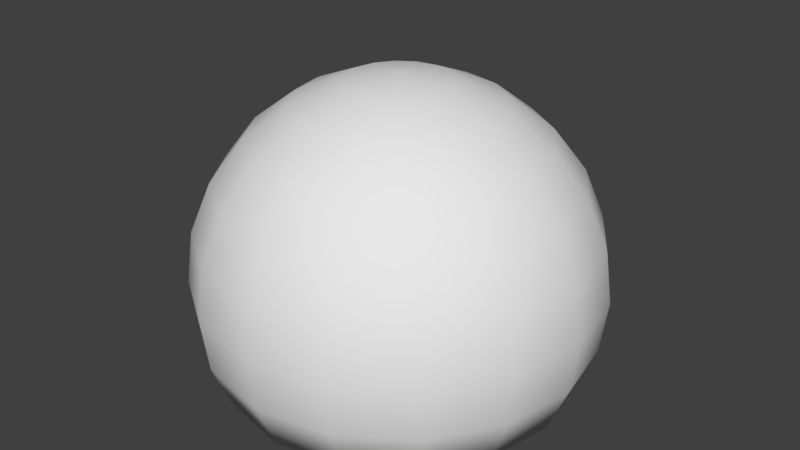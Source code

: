 # Source: congreso.blend  (saved by Blender 2.79.0; exported with 4.5.12 LTS)
import bpy
from mathutils import Matrix  # noqa: F401  (used for matrix-valued properties, if any)

bpy.ops.wm.read_factory_settings(use_empty=True)
scene = bpy.context.scene
scene.name = 'Scene'

# ---- collections
col_collection_1 = bpy.data.collections.new('Collection 1'); scene.collection.children.link(col_collection_1)

# ---- world
world_world = bpy.data.worlds.new('World'); scene.world = world_world
world_world.color = (0.05088, 0.05088, 0.05088)
world_world.use_sun_shadow = False
world_world.sun_shadow_jitter_overblur = 0.0
world_world.cycles.sampling_method = 'MANUAL'

# ---- meshes
me_sphere = bpy.data.meshes.new('Sphere')
me_sphere.from_pydata([(0.0, 0.7071, 0.7071), (0.0, 0.866, 0.5), (0.0, 0.9659, 0.2588), (0.0, 1.0, 7.55e-08), (0.0, 0.9659, -0.2588), (0.0, 0.866, -0.5), (0.09905, 0.2391, 0.9659), (0.1913, 0.4619, 0.866), (0.2706, 0.6533, 0.7071), (0.3314, 0.8001, 0.5), (0.3696, 0.8924, 0.2588), (0.3827, 0.9239, 7.55e-08), (0.3696, 0.8924, -0.2588), (0.3314, 0.8001, -0.5), (-2.754e-07, 1.141e-07, 1.0), (0.183, 0.183, 0.9659), (0.3536, 0.3536, 0.866), (0.5, 0.5, 0.7071), (0.6124, 0.6124, 0.5), (0.683, 0.683, 0.2588), (0.7071, 0.7071, 7.55e-08), (0.683, 0.683, -0.2588), (0.6124, 0.6124, -0.5), (0.2391, 0.09905, 0.9659), (0.4619, 0.1913, 0.866), (0.6533, 0.2706, 0.7071), (0.8001, 0.3314, 0.5), (0.8924, 0.3696, 0.2588), (0.9239, 0.3827, 7.55e-08), (0.8924, 0.3696, -0.2588), (0.8001, 0.3314, -0.5), (0.2588, 3.575e-07, 0.9659), (0.5, 3.426e-07, 0.866), (0.7071, 3.128e-07, 0.7071), (0.866, 2.681e-07, 0.5), (0.9659, 2.085e-07, 0.2588), (1.0, 2.383e-07, 7.55e-08), (0.9659, 2.681e-07, -0.2588), (0.866, 2.383e-07, -0.5), (0.2391, -0.09905, 0.9659), (0.4619, -0.1913, 0.866), (0.6533, -0.2706, 0.7071), (0.8001, -0.3314, 0.5), (0.8924, -0.3696, 0.2588), (0.9239, -0.3827, 7.55e-08), (0.8924, -0.3696, -0.2588), (0.8001, -0.3314, -0.5), (0.183, -0.183, 0.9659), (0.3536, -0.3536, 0.866), (0.5, -0.5, 0.7071), (0.6124, -0.6124, 0.5), (0.683, -0.683, 0.2588), (0.7071, -0.7071, 7.55e-08), (0.683, -0.683, -0.2588), (0.6124, -0.6124, -0.5), (0.09905, -0.2391, 0.9659), (0.1913, -0.4619, 0.866), (0.2706, -0.6533, 0.7071), (0.3314, -0.8001, 0.5), (0.3696, -0.8924, 0.2588), (0.3827, -0.9239, 7.55e-08), (0.3696, -0.8924, -0.2588), (0.3314, -0.8001, -0.5), (-6.707e-08, -0.2588, 0.9659), (-1.49e-07, -0.5, 0.866), (-1.937e-07, -0.7071, 0.7071), (-2.98e-07, -0.866, 0.5), (-4.47e-07, -0.9659, 0.2588), (-3.576e-07, -1.0, 7.55e-08), (-3.278e-07, -0.9659, -0.2588), (-3.874e-07, -0.866, -0.5), (-0.09905, -0.2391, 0.9659), (-0.1913, -0.4619, 0.866), (-0.2706, -0.6533, 0.7071), (-0.3314, -0.8001, 0.5), (-0.3696, -0.8924, 0.2588), (-0.3827, -0.9239, 7.55e-08), (-0.3696, -0.8924, -0.2588), (-0.3314, -0.8001, -0.5), (-0.183, -0.183, 0.9659), (-0.3536, -0.3536, 0.866), (-0.5, -0.5, 0.7071), (-0.6124, -0.6124, 0.5), (-0.683, -0.683, 0.2588), (-0.7071, -0.7071, 7.55e-08), (-0.683, -0.683, -0.2588), (-0.6124, -0.6124, -0.5), (-0.2391, -0.09905, 0.9659), (-0.4619, -0.1913, 0.866), (-0.6533, -0.2706, 0.7071), (-0.8001, -0.3314, 0.5), (-0.8924, -0.3696, 0.2588), (-0.9239, -0.3827, 7.55e-08), (-0.8924, -0.3696, -0.2588), (-0.8001, -0.3314, -0.5), (-0.2588, 4.841e-07, 0.9659), (-0.5, 5.959e-07, 0.866), (-0.7071, 7.002e-07, 0.7071), (-0.866, 8.045e-07, 0.5), (-0.9659, 9.535e-07, 0.2588), (-1.0, 8.939e-07, 7.55e-08), (-0.9659, 8.641e-07, -0.2588), (-0.866, 8.641e-07, -0.5), (-0.2391, 0.09905, 0.9659), (-0.4619, 0.1913, 0.866), (-0.6533, 0.2706, 0.7071), (-0.8001, 0.3314, 0.5), (-0.8924, 0.3696, 0.2588), (-0.9239, 0.3827, 7.55e-08), (-0.8924, 0.3696, -0.2588), (-0.8001, 0.3314, -0.5), (-0.183, 0.183, 0.9659), (-0.3536, 0.3536, 0.866), (-0.5, 0.5, 0.7071), (-0.6124, 0.6124, 0.5), (-0.683, 0.683, 0.2588), (-0.7071, 0.7071, 7.55e-08), (-0.683, 0.683, -0.2588), (-0.6124, 0.6124, -0.5), (-0.09905, 0.2391, 0.9659), (-0.1913, 0.4619, 0.866), (-0.2706, 0.6533, 0.7071), (-0.3314, 0.8001, 0.5), (-0.3696, 0.8924, 0.2588), (-0.3827, 0.9239, 7.55e-08), (-0.3696, 0.8924, -0.2588), (-0.3314, 0.8001, -0.5), (1.341e-07, 0.2588, 0.9659), (2.682e-07, 0.5, 0.866)], [], [(128, 127, 6, 7), (3, 2, 10, 11), (0, 128, 7, 8), (4, 3, 11, 12), (1, 0, 8, 9), (127, 14, 6), (5, 4, 12, 13), (2, 1, 9, 10), (12, 11, 20, 21), (9, 8, 17, 18), (6, 14, 15), (13, 12, 21, 22), (10, 9, 18, 19), (7, 6, 15, 16), (11, 10, 19, 20), (8, 7, 16, 17), (20, 19, 27, 28), (17, 16, 24, 25), (21, 20, 28, 29), (18, 17, 25, 26), (15, 14, 23), (22, 21, 29, 30), (19, 18, 26, 27), (16, 15, 23, 24), (23, 14, 31), (30, 29, 37, 38), (27, 26, 34, 35), (24, 23, 31, 32), (28, 27, 35, 36), (25, 24, 32, 33), (29, 28, 36, 37), (26, 25, 33, 34), (37, 36, 44, 45), (34, 33, 41, 42), (31, 14, 39), (38, 37, 45, 46), (35, 34, 42, 43), (32, 31, 39, 40), (36, 35, 43, 44), (33, 32, 40, 41), (40, 39, 47, 48), (44, 43, 51, 52), (41, 40, 48, 49), (45, 44, 52, 53), (42, 41, 49, 50), (39, 14, 47), (46, 45, 53, 54), (43, 42, 50, 51), (47, 14, 55), (54, 53, 61, 62), (51, 50, 58, 59), (48, 47, 55, 56), (52, 51, 59, 60), (49, 48, 56, 57), (53, 52, 60, 61), (50, 49, 57, 58), (57, 56, 64, 65), (61, 60, 68, 69), (58, 57, 65, 66), (55, 14, 63), (62, 61, 69, 70), (59, 58, 66, 67), (56, 55, 63, 64), (60, 59, 67, 68), (64, 63, 71, 72), (68, 67, 75, 76), (65, 64, 72, 73), (69, 68, 76, 77), (66, 65, 73, 74), (63, 14, 71), (70, 69, 77, 78), (67, 66, 74, 75), (74, 73, 81, 82), (71, 14, 79), (78, 77, 85, 86), (75, 74, 82, 83), (72, 71, 79, 80), (76, 75, 83, 84), (73, 72, 80, 81), (77, 76, 84, 85), (81, 80, 88, 89), (85, 84, 92, 93), (82, 81, 89, 90), (79, 14, 87), (86, 85, 93, 94), (83, 82, 90, 91), (80, 79, 87, 88), (84, 83, 91, 92), (91, 90, 98, 99), (88, 87, 95, 96), (92, 91, 99, 100), (89, 88, 96, 97), (93, 92, 100, 101), (90, 89, 97, 98), (87, 14, 95), (94, 93, 101, 102), (98, 97, 105, 106), (95, 14, 103), (102, 101, 109, 110), (99, 98, 106, 107), (96, 95, 103, 104), (100, 99, 107, 108), (97, 96, 104, 105), (101, 100, 108, 109), (108, 107, 115, 116), (105, 104, 112, 113), (109, 108, 116, 117), (106, 105, 113, 114), (103, 14, 111), (110, 109, 117, 118), (107, 106, 114, 115), (104, 103, 111, 112), (115, 114, 122, 123), (112, 111, 119, 120), (116, 115, 123, 124), (113, 112, 120, 121), (117, 116, 124, 125), (114, 113, 121, 122), (5, 13, 22, 30, 38, 46, 54, 62, 70, 78, 86, 94, 102, 110, 118, 126), (111, 14, 119), (118, 117, 125, 126), (125, 124, 3, 4), (122, 121, 0, 1), (119, 14, 127), (126, 125, 4, 5), (123, 122, 1, 2), (120, 119, 127, 128), (124, 123, 2, 3), (121, 120, 128, 0)])
me_sphere.polygons.foreach_set('use_smooth', [True] * 129)
_uv = me_sphere.uv_layers.new(name='UVMap')
_uv.uv.foreach_set('vector', [0.8156, 0.8468, 0.8252, 0.7765, 0.8485, 0.7765, 0.8606, 0.8468, 0.5724, 0.3054, 0.5121, 0.3034, 0.5121, 0.1913, 0.5724, 0.1893, 0.8082, 0.9073, 0.8156, 0.8468, 0.8606, 0.8468, 0.8719, 0.9073, 0.6306, 0.3034, 0.5724, 0.3054, 0.5724, 0.1893, 0.6306, 0.1913, 0.4539, 0.2976, 0.4017, 0.2884, 0.4017, 0.2063, 0.4539, 0.1971, 0.8252, 0.7765, 0.8365, 0.701, 0.8485, 0.7765, 0.6828, 0.2976, 0.6306, 0.3034, 0.6306, 0.1913, 0.6828, 0.1971, 0.5121, 0.3034, 0.4539, 0.2976, 0.4539, 0.1971, 0.5121, 0.1913, 0.6306, 0.1913, 0.5724, 0.1893, 0.5678, 0.08207, 0.6261, 0.0877, 0.4539, 0.1971, 0.4017, 0.2063, 0.3984, 0.1305, 0.4499, 0.1042, 0.8485, 0.7765, 0.8365, 0.701, 0.87, 0.765, 0.6828, 0.1971, 0.6306, 0.1913, 0.6261, 0.0877, 0.6788, 0.1042, 0.5121, 0.1913, 0.4539, 0.1971, 0.4499, 0.1042, 0.5077, 0.0877, 0.8606, 0.8468, 0.8485, 0.7765, 0.87, 0.765, 0.9022, 0.8246, 0.5724, 0.1893, 0.5121, 0.1913, 0.5077, 0.0877, 0.5678, 0.08207, 0.8719, 0.9073, 0.8606, 0.8468, 0.9022, 0.8246, 0.9307, 0.8759, 0.5678, 0.08207, 0.5077, 0.0877, 0.4994, 0.008428, 0.5592, 0.0, 0.9307, 0.8759, 0.9022, 0.8246, 0.934, 0.7836, 0.9756, 0.8178, 0.2253, 0.9916, 0.1654, 1.0, 0.1602, 0.9179, 0.2203, 0.9123, 0.4499, 0.1042, 0.3984, 0.1305, 0.3924, 0.07244, 0.4425, 0.03314, 0.87, 0.765, 0.8365, 0.701, 0.8865, 0.7437, 0.2819, 0.9669, 0.2253, 0.9916, 0.2203, 0.9123, 0.2774, 0.8958, 0.5077, 0.0877, 0.4499, 0.1042, 0.4425, 0.03314, 0.4994, 0.008428, 0.9022, 0.8246, 0.87, 0.765, 0.8865, 0.7437, 0.934, 0.7836, 0.8865, 0.7437, 0.8365, 0.701, 0.8954, 0.716, 0.2774, 0.8958, 0.2203, 0.9123, 0.2176, 0.8087, 0.2749, 0.8029, 0.1011, 0.9123, 0.04718, 0.8958, 0.04474, 0.8029, 0.09842, 0.8087, 0.934, 0.7836, 0.8865, 0.7437, 0.8954, 0.716, 0.9512, 0.73, 0.1602, 0.9179, 0.1011, 0.9123, 0.09842, 0.8087, 0.1574, 0.8107, 0.9756, 0.8178, 0.934, 0.7836, 0.9512, 0.73, 1.0, 0.742, 0.2203, 0.9123, 0.1602, 0.9179, 0.1574, 0.8107, 0.2176, 0.8087, 0.04718, 0.8958, 0.001986, 0.8695, 4.13e-08, 0.7937, 0.04474, 0.8029, 0.2176, 0.8087, 0.1574, 0.8107, 0.1574, 0.6946, 0.2176, 0.6966, 0.04474, 0.8029, 4.13e-08, 0.7937, 0.0, 0.7116, 0.04474, 0.7024, 0.8954, 0.716, 0.8365, 0.701, 0.8954, 0.686, 0.2749, 0.8029, 0.2176, 0.8087, 0.2176, 0.6966, 0.2749, 0.7024, 0.09842, 0.8087, 0.04474, 0.8029, 0.04474, 0.7024, 0.09842, 0.6966, 0.9512, 0.73, 0.8954, 0.716, 0.8954, 0.686, 0.9512, 0.672, 0.1574, 0.8107, 0.09842, 0.8087, 0.09842, 0.6966, 0.1574, 0.6946, 1.0, 0.742, 0.9512, 0.73, 0.9512, 0.672, 1.0, 0.6599, 0.9512, 0.672, 0.8954, 0.686, 0.8865, 0.6582, 0.934, 0.6183, 0.1574, 0.6946, 0.09842, 0.6966, 0.1011, 0.593, 0.1602, 0.5874, 1.0, 0.6599, 0.9512, 0.672, 0.934, 0.6183, 0.9756, 0.5841, 0.2176, 0.6966, 0.1574, 0.6946, 0.1602, 0.5874, 0.2203, 0.593, 0.04474, 0.7024, 0.0, 0.7116, 0.001986, 0.6358, 0.04718, 0.6095, 0.8954, 0.686, 0.8365, 0.701, 0.8865, 0.6582, 0.2749, 0.7024, 0.2176, 0.6966, 0.2203, 0.593, 0.2774, 0.6095, 0.09842, 0.6966, 0.04474, 0.7024, 0.04718, 0.6095, 0.1011, 0.593, 0.8865, 0.6582, 0.8365, 0.701, 0.87, 0.637, 0.2774, 0.6095, 0.2203, 0.593, 0.2253, 0.5138, 0.2819, 0.5385, 0.5718, 0.501, 0.6292, 0.5238, 0.6232, 0.5951, 0.5651, 0.5806, 0.934, 0.6183, 0.8865, 0.6582, 0.87, 0.637, 0.9022, 0.5773, 0.5118, 0.4947, 0.5718, 0.501, 0.5651, 0.5806, 0.5049, 0.577, 0.9756, 0.5841, 0.934, 0.6183, 0.9022, 0.5773, 0.9307, 0.5261, 0.2203, 0.593, 0.1602, 0.5874, 0.1654, 0.5053, 0.2253, 0.5138, 0.6292, 0.5238, 0.6801, 0.5614, 0.6753, 0.6196, 0.6232, 0.5951, 0.9307, 0.5261, 0.9022, 0.5773, 0.8606, 0.5551, 0.8719, 0.4947, 0.4467, 0.5846, 0.5049, 0.577, 0.5025, 0.6844, 0.4444, 0.6883, 0.6232, 0.5951, 0.6753, 0.6196, 0.6736, 0.6955, 0.6212, 0.6881, 0.87, 0.637, 0.8365, 0.701, 0.8485, 0.6255, 0.3944, 0.6029, 0.4467, 0.5846, 0.4444, 0.6883, 0.3924, 0.6959, 0.5651, 0.5806, 0.6232, 0.5951, 0.6212, 0.6881, 0.5628, 0.6843, 0.9022, 0.5773, 0.87, 0.637, 0.8485, 0.6255, 0.8606, 0.5551, 0.5049, 0.577, 0.5651, 0.5806, 0.5628, 0.6843, 0.5025, 0.6844, 0.8606, 0.5551, 0.8485, 0.6255, 0.8252, 0.6255, 0.8156, 0.5551, 0.5025, 0.6844, 0.5628, 0.6843, 0.5651, 0.7963, 0.5049, 0.8004, 0.8719, 0.4947, 0.8606, 0.5551, 0.8156, 0.5551, 0.8082, 0.4947, 0.4444, 0.6883, 0.5025, 0.6844, 0.5049, 0.8004, 0.4467, 0.8004, 0.6212, 0.6881, 0.6736, 0.6955, 0.6753, 0.7775, 0.6232, 0.7885, 0.8485, 0.6255, 0.8365, 0.701, 0.8252, 0.6255, 0.3924, 0.6959, 0.4444, 0.6883, 0.4467, 0.8004, 0.3944, 0.7964, 0.5628, 0.6843, 0.6212, 0.6881, 0.6232, 0.7885, 0.5651, 0.7963, 0.6232, 0.7885, 0.6753, 0.7775, 0.6801, 0.8532, 0.6292, 0.8812, 0.8252, 0.6255, 0.8365, 0.701, 0.8037, 0.637, 0.3944, 0.7964, 0.4467, 0.8004, 0.4533, 0.9038, 0.4004, 0.8891, 0.5651, 0.7963, 0.6232, 0.7885, 0.6292, 0.8812, 0.5718, 0.8997, 0.8156, 0.5551, 0.8252, 0.6255, 0.8037, 0.637, 0.774, 0.5773, 0.5049, 0.8004, 0.5651, 0.7963, 0.5718, 0.8997, 0.5118, 0.9074, 0.8082, 0.4947, 0.8156, 0.5551, 0.774, 0.5773, 0.7494, 0.5261, 0.4467, 0.8004, 0.5049, 0.8004, 0.5118, 0.9074, 0.4533, 0.9038, 0.7494, 0.5261, 0.774, 0.5773, 0.7422, 0.6183, 0.7044, 0.5841, 0.4533, 0.9038, 0.5118, 0.9074, 0.522, 0.9892, 0.4632, 0.9828, 0.9196, 0.02912, 0.9705, 0.06669, 0.9657, 0.1249, 0.9137, 0.1004, 0.8037, 0.637, 0.8365, 0.701, 0.7872, 0.6582, 0.4004, 0.8891, 0.4533, 0.9038, 0.4632, 0.9828, 0.4092, 0.9599, 0.8622, 0.006371, 0.9196, 0.02912, 0.9137, 0.1004, 0.8556, 0.0859, 0.774, 0.5773, 0.8037, 0.637, 0.7872, 0.6582, 0.7422, 0.6183, 0.8022, 0.0, 0.8622, 0.006371, 0.8556, 0.0859, 0.7954, 0.08234, 0.8556, 0.0859, 0.9137, 0.1004, 0.9116, 0.1934, 0.8532, 0.1896, 0.7422, 0.6183, 0.7872, 0.6582, 0.7783, 0.686, 0.725, 0.672, 0.7954, 0.08234, 0.8556, 0.0859, 0.8532, 0.1896, 0.7929, 0.1897, 0.7044, 0.5841, 0.7422, 0.6183, 0.725, 0.672, 0.6801, 0.6599, 0.7371, 0.08997, 0.7954, 0.08234, 0.7929, 0.1897, 0.7348, 0.1937, 0.9137, 0.1004, 0.9657, 0.1249, 0.964, 0.2008, 0.9116, 0.1934, 0.7872, 0.6582, 0.8365, 0.701, 0.7783, 0.686, 0.6849, 0.1083, 0.7371, 0.08997, 0.7348, 0.1937, 0.6828, 0.2012, 0.9116, 0.1934, 0.964, 0.2008, 0.9657, 0.2829, 0.9137, 0.2939, 0.7783, 0.686, 0.8365, 0.701, 0.7783, 0.716, 0.6828, 0.2012, 0.7348, 0.1937, 0.7371, 0.3057, 0.6849, 0.3017, 0.8532, 0.1896, 0.9116, 0.1934, 0.9137, 0.2939, 0.8556, 0.3017, 0.725, 0.672, 0.7783, 0.686, 0.7783, 0.716, 0.725, 0.73, 0.7929, 0.1897, 0.8532, 0.1896, 0.8556, 0.3017, 0.7954, 0.3057, 0.6801, 0.6599, 0.725, 0.672, 0.725, 0.73, 0.6801, 0.742, 0.7348, 0.1937, 0.7929, 0.1897, 0.7954, 0.3057, 0.7371, 0.3057, 0.7954, 0.3057, 0.8556, 0.3017, 0.8622, 0.4051, 0.8022, 0.4127, 0.6801, 0.742, 0.725, 0.73, 0.7422, 0.7836, 0.7044, 0.8178, 0.7371, 0.3057, 0.7954, 0.3057, 0.8022, 0.4127, 0.7437, 0.4091, 0.9137, 0.2939, 0.9657, 0.2829, 0.9705, 0.3585, 0.9196, 0.3866, 0.7783, 0.716, 0.8365, 0.701, 0.7872, 0.7437, 0.6849, 0.3017, 0.7371, 0.3057, 0.7437, 0.4091, 0.6908, 0.3944, 0.8556, 0.3017, 0.9137, 0.2939, 0.9196, 0.3866, 0.8622, 0.4051, 0.725, 0.73, 0.7783, 0.716, 0.7872, 0.7437, 0.7422, 0.7836, 0.4994, 0.4862, 0.4425, 0.4615, 0.4499, 0.3905, 0.5077, 0.407, 0.7422, 0.7836, 0.7872, 0.7437, 0.8037, 0.765, 0.774, 0.8246, 0.5592, 0.4947, 0.4994, 0.4862, 0.5077, 0.407, 0.5678, 0.4126, 0.7044, 0.8178, 0.7422, 0.7836, 0.774, 0.8246, 0.7494, 0.8759, 0.6179, 0.4862, 0.5592, 0.4947, 0.5678, 0.4126, 0.6261, 0.407, 0.4425, 0.4615, 0.3924, 0.4222, 0.3984, 0.3642, 0.4499, 0.3905, 0.0, 0.2024, 0.02987, 0.1095, 0.08505, 0.03847, 0.1572, 0.0, 0.2352, 0.0, 0.3073, 0.03847, 0.3625, 0.1095, 0.3924, 0.2024, 0.3924, 0.3029, 0.3625, 0.3958, 0.3073, 0.4669, 0.2352, 0.5053, 0.1572, 0.5053, 0.08505, 0.4669, 0.02987, 0.3958, 5.507e-08, 0.3029, 0.7872, 0.7437, 0.8365, 0.701, 0.8037, 0.765, 0.6714, 0.4615, 0.6179, 0.4862, 0.6261, 0.407, 0.6788, 0.3905, 0.6261, 0.407, 0.5678, 0.4126, 0.5724, 0.3054, 0.6306, 0.3034, 0.4499, 0.3905, 0.3984, 0.3642, 0.4017, 0.2884, 0.4539, 0.2976, 0.8037, 0.765, 0.8365, 0.701, 0.8252, 0.7765, 0.6788, 0.3905, 0.6261, 0.407, 0.6306, 0.3034, 0.6828, 0.2976, 0.5077, 0.407, 0.4499, 0.3905, 0.4539, 0.2976, 0.5121, 0.3034, 0.774, 0.8246, 0.8037, 0.765, 0.8252, 0.7765, 0.8156, 0.8468, 0.5678, 0.4126, 0.5077, 0.407, 0.5121, 0.3034, 0.5724, 0.3054, 0.7494, 0.8759, 0.774, 0.8246, 0.8156, 0.8468, 0.8082, 0.9073])
me_sphere.use_remesh_preserve_volume = False
me_sphere.use_remesh_preserve_attributes = False
me_sphere.use_mirror_vertex_groups = False
me_sphere.update()

# ---- objects
ob_sphere = bpy.data.objects.new('Sphere', me_sphere)

# ---- transforms, parenting, visibility, modifiers, constraints
ob_sphere.location = (0.0, 0.0, 0.0)
ob_sphere.lineart.crease_threshold = 0.0

# ---- collection membership
col_collection_1.objects.link(ob_sphere)

# ---- scene / render settings (as saved in the file)
scene.frame_start = 1; scene.frame_end = 250; scene.frame_set(1)
scene.render.engine = 'BLENDER_EEVEE_NEXT'
scene.render.resolution_percentage = 50
scene.render.dither_intensity = 0.0
scene.cycles.use_denoising = False
scene.cycles.samples = 128
scene.cycles.sampling_pattern = 'TABULATED_SOBOL'
scene.cycles.use_adaptive_sampling = False
scene.cycles.use_light_tree = False
scene.cycles.blur_glossy = 0.0
scene.cycles.sample_clamp_indirect = 0.0
scene.view_settings.view_transform = 'Standard'
bpy.context.view_layer.update()

# ---- added for rendering (the .blend has no active camera and no usable light): camera, sun
cam_auto = bpy.data.cameras.new('AutoCamera')
cam_auto.lens = 50.0
cam_auto.sensor_width = 36.0
cam_auto.clip_end = 1000.0
ob_auto_camera = bpy.data.objects.new('AutoCamera', cam_auto)
scene.collection.objects.link(ob_auto_camera)
ob_auto_camera.location = (2.96216, -3.55459, 2.61973)
ob_auto_camera.rotation_euler = (1.09748, -7.21219e-08, 0.694738)
scene.camera = ob_auto_camera
light_auto_sun = bpy.data.lights.new('AutoSun', 'SUN')
light_auto_sun.energy = 3.0
light_auto_sun.angle = 0.0523599
ob_auto_sun = bpy.data.objects.new('AutoSun', light_auto_sun)
scene.collection.objects.link(ob_auto_sun)
ob_auto_sun.rotation_euler = (0.872665, 0.174533, 0.523599)
bpy.context.view_layer.update()
